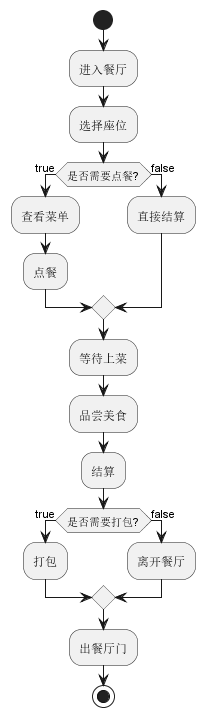

The diagram above was rendered by PlantUML. Its source (embedded in the PNG):
@startuml
start
:进入餐厅;
:选择座位;
if(是否需要点餐?) then(true)
:查看菜单;
:点餐;
else(false)
:直接结算;
endif
:等待上菜;
:品尝美食;
:结算;
if(是否需要打包?) then(true)
:打包;
else(false)
:离开餐厅;
endif
:出餐厅门;
stop
@enduml